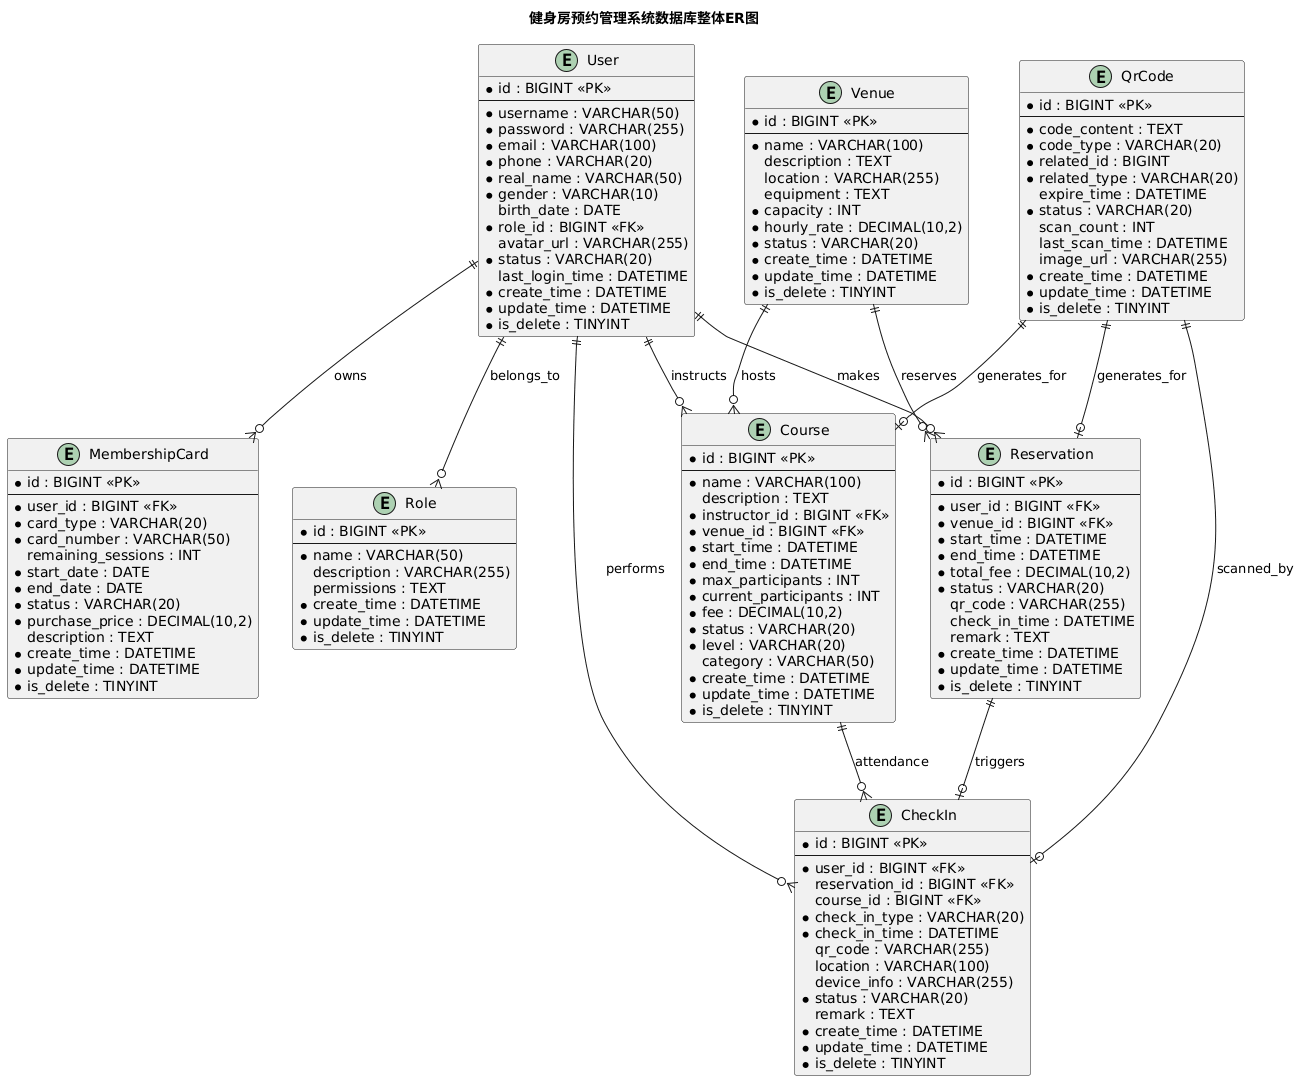

The diagram above was rendered by PlantUML. Its source (embedded in the PNG):
@startuml
title 健身房预约管理系统数据库整体ER图

entity User {
  * id : BIGINT <<PK>>
  --
  * username : VARCHAR(50)
  * password : VARCHAR(255)
  * email : VARCHAR(100)
  * phone : VARCHAR(20)
  * real_name : VARCHAR(50)
  * gender : VARCHAR(10)
  birth_date : DATE
  * role_id : BIGINT <<FK>>
  avatar_url : VARCHAR(255)
  * status : VARCHAR(20)
  last_login_time : DATETIME
  * create_time : DATETIME
  * update_time : DATETIME
  * is_delete : TINYINT
}

entity Role {
  * id : BIGINT <<PK>>
  --
  * name : VARCHAR(50)
  description : VARCHAR(255)
  permissions : TEXT
  * create_time : DATETIME
  * update_time : DATETIME
  * is_delete : TINYINT
}

entity Venue {
  * id : BIGINT <<PK>>
  --
  * name : VARCHAR(100)
  description : TEXT
  location : VARCHAR(255)
  equipment : TEXT
  * capacity : INT
  * hourly_rate : DECIMAL(10,2)
  * status : VARCHAR(20)
  * create_time : DATETIME
  * update_time : DATETIME
  * is_delete : TINYINT
}

entity Reservation {
  * id : BIGINT <<PK>>
  --
  * user_id : BIGINT <<FK>>
  * venue_id : BIGINT <<FK>>
  * start_time : DATETIME
  * end_time : DATETIME
  * total_fee : DECIMAL(10,2)
  * status : VARCHAR(20)
  qr_code : VARCHAR(255)
  check_in_time : DATETIME
  remark : TEXT
  * create_time : DATETIME
  * update_time : DATETIME
  * is_delete : TINYINT
}

entity Course {
  * id : BIGINT <<PK>>
  --
  * name : VARCHAR(100)
  description : TEXT
  * instructor_id : BIGINT <<FK>>
  * venue_id : BIGINT <<FK>>
  * start_time : DATETIME
  * end_time : DATETIME
  * max_participants : INT
  * current_participants : INT
  * fee : DECIMAL(10,2)
  * status : VARCHAR(20)
  * level : VARCHAR(20)
  category : VARCHAR(50)
  * create_time : DATETIME
  * update_time : DATETIME
  * is_delete : TINYINT
}

entity MembershipCard {
  * id : BIGINT <<PK>>
  --
  * user_id : BIGINT <<FK>>
  * card_type : VARCHAR(20)
  * card_number : VARCHAR(50)
  remaining_sessions : INT
  * start_date : DATE
  * end_date : DATE
  * status : VARCHAR(20)
  * purchase_price : DECIMAL(10,2)
  description : TEXT
  * create_time : DATETIME
  * update_time : DATETIME
  * is_delete : TINYINT
}

entity CheckIn {
  * id : BIGINT <<PK>>
  --
  * user_id : BIGINT <<FK>>
  reservation_id : BIGINT <<FK>>
  course_id : BIGINT <<FK>>
  * check_in_type : VARCHAR(20)
  * check_in_time : DATETIME
  qr_code : VARCHAR(255)
  location : VARCHAR(100)
  device_info : VARCHAR(255)
  * status : VARCHAR(20)
  remark : TEXT
  * create_time : DATETIME
  * update_time : DATETIME
  * is_delete : TINYINT
}

entity QrCode {
  * id : BIGINT <<PK>>
  --
  * code_content : TEXT
  * code_type : VARCHAR(20)
  * related_id : BIGINT
  * related_type : VARCHAR(20)
  expire_time : DATETIME
  * status : VARCHAR(20)
  scan_count : INT
  last_scan_time : DATETIME
  image_url : VARCHAR(255)
  * create_time : DATETIME
  * update_time : DATETIME
  * is_delete : TINYINT
}

' 关系定义
User ||--o{ Role : belongs_to
User ||--o{ Reservation : makes
User ||--o{ MembershipCard : owns
User ||--o{ CheckIn : performs
User ||--o{ Course : instructs

Venue ||--o{ Reservation : reserves
Venue ||--o{ Course : hosts

Reservation ||--o| CheckIn : triggers
Course ||--o{ CheckIn : attendance

QrCode ||--o| Reservation : generates_for
QrCode ||--o| Course : generates_for
QrCode ||--o| CheckIn : scanned_by
@enduml